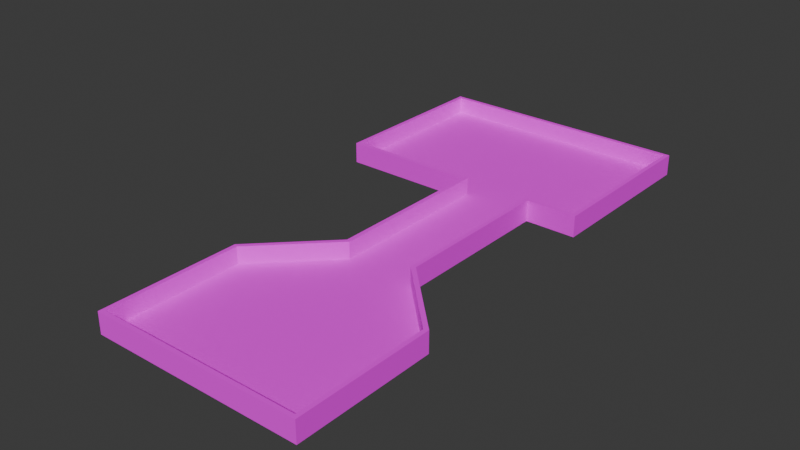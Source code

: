 # Source: mle-basic2-1.blend  (saved by Blender 4.0.36; exported with 4.5.12 LTS)
import bpy
from mathutils import Matrix  # noqa: F401  (used for matrix-valued properties, if any)

bpy.ops.wm.read_factory_settings(use_empty=True)
scene = bpy.context.scene
scene.name = 'Scene'

# ---- collections
col_collection = bpy.data.collections.new('Collection'); scene.collection.children.link(col_collection)

# ---- images (referenced by path relative to the original .blend; pixels are not part of the script)
import os
ASSET_DIR = os.environ.get("B2B_ASSET_DIR", "")  # directory of the original .blend (textures are referenced by path, not embedded)
HERE = os.path.dirname(os.path.abspath(__file__))  # packed textures are extracted next to this script under _unpacked/

def load_image(name, relpath, width, height, colorspace="sRGB"):
    """Load a texture the original file referenced (path relative to the .blend, or extracted next to this script)."""
    p = next((c for c in (os.path.join(HERE, relpath), os.path.join(ASSET_DIR, relpath)) if relpath and os.path.exists(c)), "")
    if p:
        img = bpy.data.images.load(p, check_existing=True)
        img.name = name
    else:  # same state as the original file: an image datablock whose file is absent (Cycles renders it pink)
        img = bpy.data.images.new(name, width, height)
        img.source = "FILE"
        img.filepath = "//" + (relpath or name)
    img.colorspace_settings.name = colorspace
    return img
img_texture_08_png = load_image('texture_08.png', 'texture_08.png', 1024, 1024, 'sRGB')
img_texture_13_png = load_image('texture_13.png', 'texture_13.png', 1024, 1024, 'sRGB')

# ---- materials (node trees are filled in below, after node groups)
mat_floor = bpy.data.materials.new('Floor')
mat_floor.use_transparent_shadow = False
mat_wall = bpy.data.materials.new('Wall')
mat_wall.use_transparent_shadow = False

# ---- material node trees
mat_floor.use_nodes = True; mat_floor.node_tree.nodes.clear()
_N = mat_floor.node_tree.nodes; _L = mat_floor.node_tree.links
n0 = _N.new('ShaderNodeBsdfPrincipled'); n0.name = 'Principled BSDF'; n0.location = (10, 300)
n0.inputs[2].default_value = 1.0
n0.inputs[3].default_value = 1.45
n1 = _N.new('ShaderNodeOutputMaterial'); n1.name = 'Material Output'; n1.location = (300, 300)
n2 = _N.new('ShaderNodeTexImage'); n2.name = 'Image Texture'; n2.location = (-309, 284)
n2.image = img_texture_08_png
_L.new(n0.outputs[0], n1.inputs[0])
_L.new(n2.outputs[0], n0.inputs[0])
n1.is_active_output = True
mat_wall.use_nodes = True; mat_wall.node_tree.nodes.clear()
_N = mat_wall.node_tree.nodes; _L = mat_wall.node_tree.links
n0 = _N.new('ShaderNodeBsdfPrincipled'); n0.name = 'Principled BSDF'; n0.location = (10, 300)
n0.inputs[2].default_value = 1.0
n0.inputs[3].default_value = 1.45
n1 = _N.new('ShaderNodeOutputMaterial'); n1.name = 'Material Output'; n1.location = (300, 300)
n2 = _N.new('ShaderNodeTexImage'); n2.name = 'Image Texture'; n2.location = (-313, 299)
n2.image = img_texture_13_png
_L.new(n0.outputs[0], n1.inputs[0])
_L.new(n2.outputs[0], n0.inputs[0])
n1.is_active_output = True

# ---- world
world_world = bpy.data.worlds.new('World'); scene.world = world_world
world_world.color = (0.05088, 0.05088, 0.05088)
world_world.use_sun_shadow = False
world_world.sun_shadow_jitter_overblur = 0.0

# ---- meshes
me_floor_plan = bpy.data.meshes.new('floor-plan')
me_floor_plan.from_pydata([(6.0, 3.0, 0.0), (-6.0, 3.0, 0.0), (6.0, 3.0, 1.0), (-6.0, 3.0, 1.0), (2.0, 7.0, 0.0), (-2.0, 7.0, 0.0), (2.0, 7.0, 1.0), (-2.0, 7.0, 1.0), (2.0, 17.0, 0.0), (-2.0, 17.0, 0.0), (2.0, 17.0, 1.0), (-2.0, 17.0, 1.0), (-10.0, 17.0, 0.0), (-10.0, 17.0, 1.0), (-10.0, 27.0, 0.0), (-10.0, 27.0, 1.0), (5.0, 17.0, 1.0), (5.0, 17.0, 0.0), (5.0, 27.0, 1.0), (5.0, 27.0, 0.0), (6.0, -5.0, 1.0), (6.0, -5.0, 0.0), (-6.0, -5.0, 0.0), (-6.0, -5.0, 1.0)], [], [(3, 1, 5, 7), (2, 0, 21, 20), (1, 3, 23, 22), (7, 5, 9, 11), (0, 2, 6, 4), (8, 10, 16, 17), (11, 9, 12, 13), (4, 6, 10, 8), (14, 19, 18, 15), (13, 12, 14, 15), (17, 16, 18, 19), (22, 21, 0, 4, 8, 17, 19, 14, 12, 9, 5, 1), (22, 23, 20, 21)])
me_floor_plan.polygons.foreach_set('material_index', [1, 1, 1, 1, 1, 1, 1, 1, 1, 1, 1, 0, 1])
_uv = me_floor_plan.uv_layers.new(name='UVMap')
_uv.uv.foreach_set('vector', [-23.98, 1.0, -23.98, 0.7494, -20.98, 0.7494, -20.98, 1.0, -35.42, 1.0, -35.42, 0.7494, -32.88, 0.7494, -32.88, 1.0, -23.98, 0.7494, -23.98, 1.0, -26.52, 1.0, -26.52, 0.7494, -20.98, 1.0, -20.98, 0.7494, -17.8, 0.7494, -17.8, 1.0, -35.42, 0.7494, -35.42, 1.0, -38.42, 1.0, -38.42, 0.7494, -3.179, 0.7494, -3.179, 1.0, -4.132, 1.0, -4.132, 0.7494, -17.8, 1.0, -17.8, 0.7494, -15.26, 0.7494, -15.26, 1.0, 0.0, 0.7494, 0.0, 1.0, -3.179, 1.0, -3.179, 0.7494, -12.08, 0.7494, -7.311, 0.7494, -7.311, 1.0, -12.08, 1.0, -15.26, 1.0, -15.26, 0.7494, -12.08, 0.7494, -12.08, 1.0, -4.132, 0.7494, -4.132, 1.0, -7.311, 1.0, -7.311, 0.7494, 6.4, -1.2, 6.4, 1.2, 4.8, 1.2, 4.0, 0.4004, 2.0, 0.4004, 2.0, 1.0, 0.0, 1.0, 0.0, -2.0, 2.0, -2.0, 2.0, -0.4004, 4.0, -0.4004, 4.8, -1.2, -26.52, 0.7494, -26.52, 1.0, -32.88, 1.0, -32.88, 0.7494])
me_floor_plan.materials.append(mat_floor)
me_floor_plan.materials.append(mat_wall)
me_floor_plan.update()

# ---- objects
ob_floor_plan = bpy.data.objects.new('floor-plan', me_floor_plan)
ob_enemy_spawn = bpy.data.objects.new('enemy-spawn', None)
ob_player_spawn_000 = bpy.data.objects.new('player-spawn.000', None)
ob_player_spawn_001 = bpy.data.objects.new('player-spawn.001', None)

# ---- transforms, parenting, visibility, modifiers, constraints
ob_floor_plan.location = (0.0, 0.0, 0.0)
_m = ob_floor_plan.modifiers.new('Solidify', 'SOLIDIFY')
_m.solidify_mode = 'NON_MANIFOLD'
_m.thickness = 0.25
_m.nonmanifold_boundary_mode = 'FLAT'
_m.nonmanifold_merge_threshold = 0.0
ob_enemy_spawn.parent = ob_floor_plan
ob_enemy_spawn.location = (8.0, 0.0, 0.0)
ob_player_spawn_000.parent = ob_floor_plan
ob_player_spawn_000.location = (-12.0, -8.0, 0.0)
ob_player_spawn_001.parent = ob_floor_plan
ob_player_spawn_001.location = (-18.0, -4.0, 0.0)

# ---- collection membership
col_collection.objects.link(ob_floor_plan)
col_collection.objects.link(ob_enemy_spawn)
col_collection.objects.link(ob_player_spawn_000)
col_collection.objects.link(ob_player_spawn_001)

# ---- scene / render settings (as saved in the file)
scene.frame_start = 1; scene.frame_end = 250; scene.frame_set(82)
scene.render.engine = 'BLENDER_EEVEE_NEXT'
scene.cycles.sampling_pattern = 'TABULATED_SOBOL'
bpy.context.view_layer.update()

# ---- added for rendering (the .blend has no active camera and no usable light): camera, sun
cam_auto = bpy.data.cameras.new('AutoCamera')
cam_auto.lens = 50.0
cam_auto.sensor_width = 36.0
cam_auto.clip_end = 1000.0
ob_auto_camera = bpy.data.objects.new('AutoCamera', cam_auto)
scene.collection.objects.link(ob_auto_camera)
ob_auto_camera.location = (31.743, -29.4916, 27.3694)
ob_auto_camera.rotation_euler = (1.09748, -7.21219e-08, 0.694738)
scene.camera = ob_auto_camera
light_auto_sun = bpy.data.lights.new('AutoSun', 'SUN')
light_auto_sun.energy = 3.0
light_auto_sun.angle = 0.0523599
ob_auto_sun = bpy.data.objects.new('AutoSun', light_auto_sun)
scene.collection.objects.link(ob_auto_sun)
ob_auto_sun.rotation_euler = (0.872665, 0.174533, 0.523599)
bpy.context.view_layer.update()
